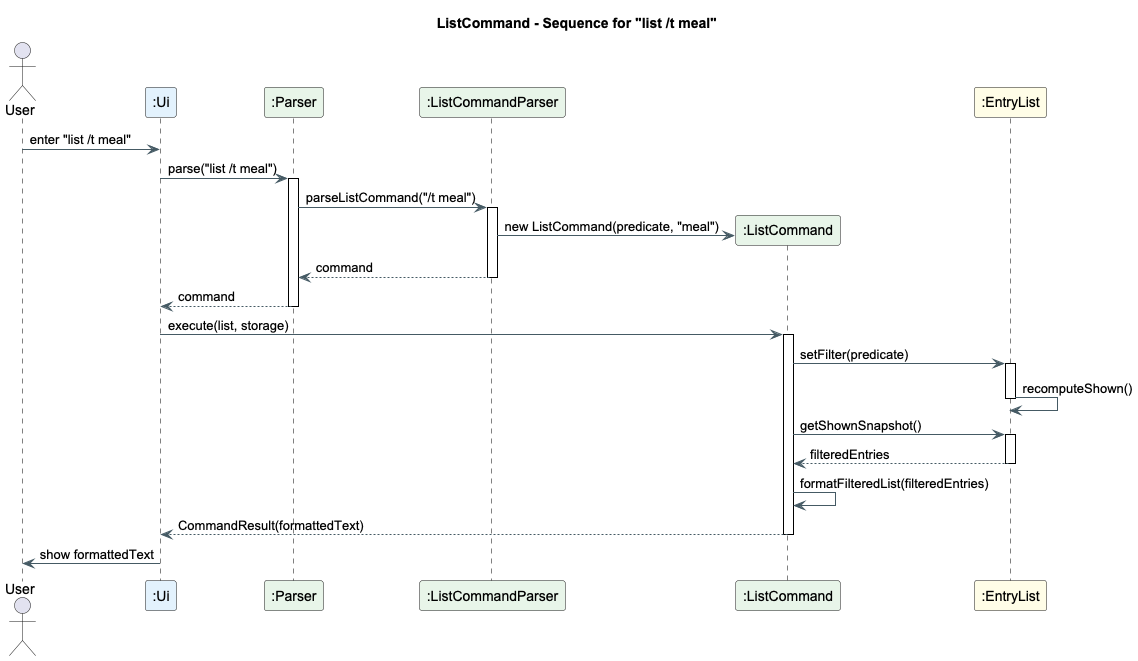

The diagram above was rendered by PlantUML. Its source (embedded in the PNG):
@startuml
title ListCommand - Sequence for "list /t meal"

skinparam shadowing false
skinparam defaultFontName Arial
skinparam sequence {
  LifeLineBorderColor black
  BoxBorderColor #90A4AE
  BoxBackgroundColor #F5F7FA
  ArrowColor #455A64
  ArrowThickness 1
}

!define UI #E3F2FD
!define LOGIC #E8F5E9
!define MODEL #FFFDE7

actor User
participant ":Ui" as Ui UI
participant ":Parser" as Parser LOGIC
participant ":ListCommandParser" as ListParser LOGIC
participant ":ListCommand" as ListCmd LOGIC
participant ":EntryList" as EntryList MODEL

User -> Ui : enter "list /t meal"
Ui -> Parser : parse("list /t meal")
activate Parser

Parser -> ListParser : parseListCommand("/t meal")
activate ListParser

create ListCmd
ListParser -> ListCmd : new ListCommand(predicate, "meal")
ListParser --> Parser : command
deactivate ListParser

Parser --> Ui : command
deactivate Parser

Ui -> ListCmd : execute(list, storage)
activate ListCmd

ListCmd -> EntryList : setFilter(predicate)
activate EntryList
EntryList -> EntryList : recomputeShown()
deactivate EntryList

ListCmd -> EntryList : getShownSnapshot()
activate EntryList
EntryList --> ListCmd : filteredEntries
deactivate EntryList

ListCmd -> ListCmd : formatFilteredList(filteredEntries)
ListCmd --> Ui : CommandResult(formattedText)
deactivate ListCmd

Ui -> User : show formattedText
@enduml